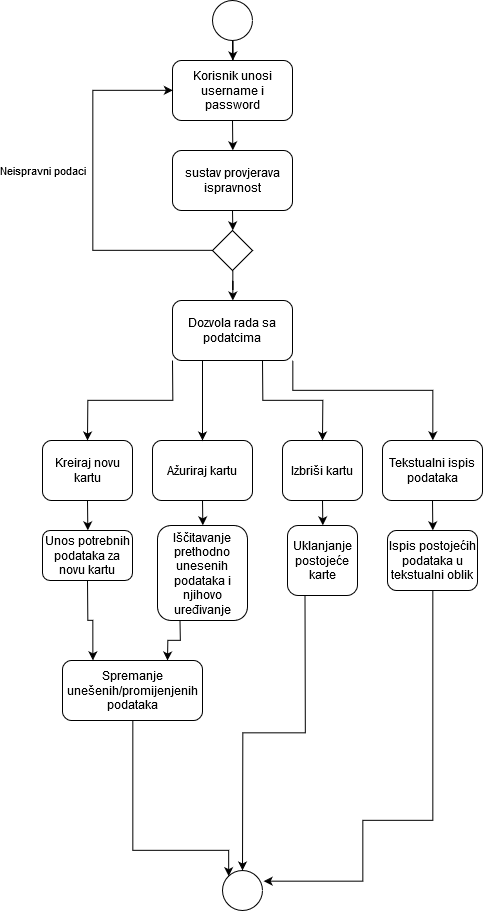

The diagram above was exported from draw.io. Its source (the exported page's mxGraphModel, read from the mxfile embedded in the PNG):
<mxGraphModel dx="723" dy="381" grid="1" gridSize="10" guides="1" tooltips="1" connect="1" arrows="1" fold="1" page="1" pageScale="1" pageWidth="827" pageHeight="1169" math="0" shadow="0">
  <root>
    <mxCell id="WIyWlLk6GJQsqaUBKTNV-0" />
    <mxCell id="WIyWlLk6GJQsqaUBKTNV-1" parent="WIyWlLk6GJQsqaUBKTNV-0" />
    <mxCell id="gNzL5FwQH2_UhDnSVjzb-8" style="edgeStyle=orthogonalEdgeStyle;rounded=0;orthogonalLoop=1;jettySize=auto;html=1;exitX=0.5;exitY=1;exitDx=0;exitDy=0;" edge="1" parent="WIyWlLk6GJQsqaUBKTNV-1" source="gNzL5FwQH2_UhDnSVjzb-0" target="gNzL5FwQH2_UhDnSVjzb-4">
      <mxGeometry relative="1" as="geometry" />
    </mxCell>
    <mxCell id="gNzL5FwQH2_UhDnSVjzb-0" value="" style="ellipse;whiteSpace=wrap;html=1;aspect=fixed;" vertex="1" parent="WIyWlLk6GJQsqaUBKTNV-1">
      <mxGeometry x="360" y="70" width="40" height="40" as="geometry" />
    </mxCell>
    <mxCell id="gNzL5FwQH2_UhDnSVjzb-23" style="edgeStyle=orthogonalEdgeStyle;rounded=0;orthogonalLoop=1;jettySize=auto;html=1;exitX=0.5;exitY=1;exitDx=0;exitDy=0;entryX=0.5;entryY=0;entryDx=0;entryDy=0;" edge="1" parent="WIyWlLk6GJQsqaUBKTNV-1" source="gNzL5FwQH2_UhDnSVjzb-1" target="gNzL5FwQH2_UhDnSVjzb-22">
      <mxGeometry relative="1" as="geometry" />
    </mxCell>
    <mxCell id="gNzL5FwQH2_UhDnSVjzb-1" value="Kreiraj novu kartu" style="rounded=1;whiteSpace=wrap;html=1;" vertex="1" parent="WIyWlLk6GJQsqaUBKTNV-1">
      <mxGeometry x="190" y="510" width="90" height="60" as="geometry" />
    </mxCell>
    <mxCell id="gNzL5FwQH2_UhDnSVjzb-27" style="edgeStyle=orthogonalEdgeStyle;rounded=0;orthogonalLoop=1;jettySize=auto;html=1;exitX=0.5;exitY=1;exitDx=0;exitDy=0;entryX=0.5;entryY=0;entryDx=0;entryDy=0;" edge="1" parent="WIyWlLk6GJQsqaUBKTNV-1" source="gNzL5FwQH2_UhDnSVjzb-2" target="gNzL5FwQH2_UhDnSVjzb-24">
      <mxGeometry relative="1" as="geometry" />
    </mxCell>
    <mxCell id="gNzL5FwQH2_UhDnSVjzb-2" value="Ažuriraj kartu" style="rounded=1;whiteSpace=wrap;html=1;" vertex="1" parent="WIyWlLk6GJQsqaUBKTNV-1">
      <mxGeometry x="300" y="510" width="100" height="60" as="geometry" />
    </mxCell>
    <mxCell id="gNzL5FwQH2_UhDnSVjzb-29" style="edgeStyle=orthogonalEdgeStyle;rounded=0;orthogonalLoop=1;jettySize=auto;html=1;exitX=0.5;exitY=1;exitDx=0;exitDy=0;entryX=0.5;entryY=0;entryDx=0;entryDy=0;" edge="1" parent="WIyWlLk6GJQsqaUBKTNV-1" source="gNzL5FwQH2_UhDnSVjzb-3" target="gNzL5FwQH2_UhDnSVjzb-28">
      <mxGeometry relative="1" as="geometry" />
    </mxCell>
    <mxCell id="gNzL5FwQH2_UhDnSVjzb-3" value="Izbriši kartu" style="rounded=1;whiteSpace=wrap;html=1;" vertex="1" parent="WIyWlLk6GJQsqaUBKTNV-1">
      <mxGeometry x="430" y="510" width="80" height="60" as="geometry" />
    </mxCell>
    <mxCell id="gNzL5FwQH2_UhDnSVjzb-9" style="edgeStyle=orthogonalEdgeStyle;rounded=0;orthogonalLoop=1;jettySize=auto;html=1;exitX=0.5;exitY=1;exitDx=0;exitDy=0;entryX=0.5;entryY=0;entryDx=0;entryDy=0;" edge="1" parent="WIyWlLk6GJQsqaUBKTNV-1" source="gNzL5FwQH2_UhDnSVjzb-4" target="gNzL5FwQH2_UhDnSVjzb-5">
      <mxGeometry relative="1" as="geometry" />
    </mxCell>
    <mxCell id="gNzL5FwQH2_UhDnSVjzb-4" value="Korisnik unosi username i password" style="rounded=1;whiteSpace=wrap;html=1;" vertex="1" parent="WIyWlLk6GJQsqaUBKTNV-1">
      <mxGeometry x="320" y="130" width="120" height="60" as="geometry" />
    </mxCell>
    <mxCell id="gNzL5FwQH2_UhDnSVjzb-10" style="edgeStyle=orthogonalEdgeStyle;rounded=0;orthogonalLoop=1;jettySize=auto;html=1;exitX=0.5;exitY=1;exitDx=0;exitDy=0;entryX=0.5;entryY=0;entryDx=0;entryDy=0;" edge="1" parent="WIyWlLk6GJQsqaUBKTNV-1" source="gNzL5FwQH2_UhDnSVjzb-5" target="gNzL5FwQH2_UhDnSVjzb-6">
      <mxGeometry relative="1" as="geometry" />
    </mxCell>
    <mxCell id="gNzL5FwQH2_UhDnSVjzb-5" value="sustav provjerava ispravnost" style="rounded=1;whiteSpace=wrap;html=1;" vertex="1" parent="WIyWlLk6GJQsqaUBKTNV-1">
      <mxGeometry x="320" y="220" width="120" height="60" as="geometry" />
    </mxCell>
    <mxCell id="gNzL5FwQH2_UhDnSVjzb-13" value="" style="edgeStyle=orthogonalEdgeStyle;rounded=0;orthogonalLoop=1;jettySize=auto;html=1;" edge="1" parent="WIyWlLk6GJQsqaUBKTNV-1" source="gNzL5FwQH2_UhDnSVjzb-6" target="gNzL5FwQH2_UhDnSVjzb-11">
      <mxGeometry relative="1" as="geometry" />
    </mxCell>
    <mxCell id="gNzL5FwQH2_UhDnSVjzb-38" value="Neispravni podaci" style="edgeStyle=orthogonalEdgeStyle;rounded=0;orthogonalLoop=1;jettySize=auto;html=1;exitX=0;exitY=0.5;exitDx=0;exitDy=0;entryX=0;entryY=0.5;entryDx=0;entryDy=0;" edge="1" parent="WIyWlLk6GJQsqaUBKTNV-1" source="gNzL5FwQH2_UhDnSVjzb-6" target="gNzL5FwQH2_UhDnSVjzb-4">
      <mxGeometry x="0.1102" y="50" relative="1" as="geometry">
        <mxPoint x="240" y="160" as="targetPoint" />
        <Array as="points">
          <mxPoint x="240" y="320" />
          <mxPoint x="240" y="160" />
        </Array>
        <mxPoint as="offset" />
      </mxGeometry>
    </mxCell>
    <mxCell id="gNzL5FwQH2_UhDnSVjzb-6" value="" style="rhombus;whiteSpace=wrap;html=1;" vertex="1" parent="WIyWlLk6GJQsqaUBKTNV-1">
      <mxGeometry x="360" y="300" width="40" height="40" as="geometry" />
    </mxCell>
    <mxCell id="gNzL5FwQH2_UhDnSVjzb-15" style="edgeStyle=orthogonalEdgeStyle;rounded=0;orthogonalLoop=1;jettySize=auto;html=1;exitX=0;exitY=1;exitDx=0;exitDy=0;entryX=0.5;entryY=0;entryDx=0;entryDy=0;" edge="1" parent="WIyWlLk6GJQsqaUBKTNV-1" source="gNzL5FwQH2_UhDnSVjzb-11" target="gNzL5FwQH2_UhDnSVjzb-1">
      <mxGeometry relative="1" as="geometry" />
    </mxCell>
    <mxCell id="gNzL5FwQH2_UhDnSVjzb-16" style="edgeStyle=orthogonalEdgeStyle;rounded=0;orthogonalLoop=1;jettySize=auto;html=1;exitX=0.25;exitY=1;exitDx=0;exitDy=0;" edge="1" parent="WIyWlLk6GJQsqaUBKTNV-1" source="gNzL5FwQH2_UhDnSVjzb-11" target="gNzL5FwQH2_UhDnSVjzb-2">
      <mxGeometry relative="1" as="geometry" />
    </mxCell>
    <mxCell id="gNzL5FwQH2_UhDnSVjzb-17" style="edgeStyle=orthogonalEdgeStyle;rounded=0;orthogonalLoop=1;jettySize=auto;html=1;exitX=0.75;exitY=1;exitDx=0;exitDy=0;entryX=0.5;entryY=0;entryDx=0;entryDy=0;" edge="1" parent="WIyWlLk6GJQsqaUBKTNV-1" source="gNzL5FwQH2_UhDnSVjzb-11" target="gNzL5FwQH2_UhDnSVjzb-3">
      <mxGeometry relative="1" as="geometry" />
    </mxCell>
    <mxCell id="gNzL5FwQH2_UhDnSVjzb-18" style="edgeStyle=orthogonalEdgeStyle;rounded=0;orthogonalLoop=1;jettySize=auto;html=1;exitX=1;exitY=1;exitDx=0;exitDy=0;entryX=0.5;entryY=0;entryDx=0;entryDy=0;" edge="1" parent="WIyWlLk6GJQsqaUBKTNV-1" source="gNzL5FwQH2_UhDnSVjzb-11" target="gNzL5FwQH2_UhDnSVjzb-14">
      <mxGeometry relative="1" as="geometry">
        <Array as="points">
          <mxPoint x="440" y="460" />
          <mxPoint x="580" y="460" />
        </Array>
      </mxGeometry>
    </mxCell>
    <mxCell id="gNzL5FwQH2_UhDnSVjzb-11" value="Dozvola rada sa podatcima" style="rounded=1;whiteSpace=wrap;html=1;" vertex="1" parent="WIyWlLk6GJQsqaUBKTNV-1">
      <mxGeometry x="320" y="370" width="120" height="60" as="geometry" />
    </mxCell>
    <mxCell id="gNzL5FwQH2_UhDnSVjzb-31" style="edgeStyle=orthogonalEdgeStyle;rounded=0;orthogonalLoop=1;jettySize=auto;html=1;exitX=0.5;exitY=1;exitDx=0;exitDy=0;entryX=0.5;entryY=0;entryDx=0;entryDy=0;" edge="1" parent="WIyWlLk6GJQsqaUBKTNV-1" source="gNzL5FwQH2_UhDnSVjzb-14" target="gNzL5FwQH2_UhDnSVjzb-30">
      <mxGeometry relative="1" as="geometry" />
    </mxCell>
    <mxCell id="gNzL5FwQH2_UhDnSVjzb-14" value="Tekstualni ispis podataka" style="rounded=1;whiteSpace=wrap;html=1;" vertex="1" parent="WIyWlLk6GJQsqaUBKTNV-1">
      <mxGeometry x="530" y="510" width="100" height="60" as="geometry" />
    </mxCell>
    <mxCell id="gNzL5FwQH2_UhDnSVjzb-20" value="" style="ellipse;whiteSpace=wrap;html=1;aspect=fixed;" vertex="1" parent="WIyWlLk6GJQsqaUBKTNV-1">
      <mxGeometry x="370" y="940" width="40" height="40" as="geometry" />
    </mxCell>
    <mxCell id="gNzL5FwQH2_UhDnSVjzb-33" style="edgeStyle=orthogonalEdgeStyle;rounded=0;orthogonalLoop=1;jettySize=auto;html=1;exitX=0.5;exitY=1;exitDx=0;exitDy=0;entryX=0.217;entryY=-0.003;entryDx=0;entryDy=0;entryPerimeter=0;" edge="1" parent="WIyWlLk6GJQsqaUBKTNV-1" source="gNzL5FwQH2_UhDnSVjzb-22" target="gNzL5FwQH2_UhDnSVjzb-32">
      <mxGeometry relative="1" as="geometry" />
    </mxCell>
    <mxCell id="gNzL5FwQH2_UhDnSVjzb-22" value="Unos potrebnih podataka za novu kartu" style="rounded=1;whiteSpace=wrap;html=1;" vertex="1" parent="WIyWlLk6GJQsqaUBKTNV-1">
      <mxGeometry x="190" y="600" width="90" height="50" as="geometry" />
    </mxCell>
    <mxCell id="gNzL5FwQH2_UhDnSVjzb-34" style="edgeStyle=orthogonalEdgeStyle;rounded=0;orthogonalLoop=1;jettySize=auto;html=1;exitX=0.25;exitY=1;exitDx=0;exitDy=0;entryX=0.75;entryY=0;entryDx=0;entryDy=0;" edge="1" parent="WIyWlLk6GJQsqaUBKTNV-1" source="gNzL5FwQH2_UhDnSVjzb-24" target="gNzL5FwQH2_UhDnSVjzb-32">
      <mxGeometry relative="1" as="geometry" />
    </mxCell>
    <mxCell id="gNzL5FwQH2_UhDnSVjzb-24" value="Iščitavanje prethodno unesenih podataka i njihovo uređivanje" style="rounded=1;whiteSpace=wrap;html=1;" vertex="1" parent="WIyWlLk6GJQsqaUBKTNV-1">
      <mxGeometry x="305" y="595" width="90" height="95" as="geometry" />
    </mxCell>
    <mxCell id="gNzL5FwQH2_UhDnSVjzb-36" style="edgeStyle=orthogonalEdgeStyle;rounded=0;orthogonalLoop=1;jettySize=auto;html=1;exitX=0.25;exitY=1;exitDx=0;exitDy=0;entryX=0.5;entryY=0;entryDx=0;entryDy=0;" edge="1" parent="WIyWlLk6GJQsqaUBKTNV-1" source="gNzL5FwQH2_UhDnSVjzb-28" target="gNzL5FwQH2_UhDnSVjzb-20">
      <mxGeometry relative="1" as="geometry" />
    </mxCell>
    <mxCell id="gNzL5FwQH2_UhDnSVjzb-28" value="Uklanjanje postojeće karte" style="rounded=1;whiteSpace=wrap;html=1;" vertex="1" parent="WIyWlLk6GJQsqaUBKTNV-1">
      <mxGeometry x="435" y="595" width="70" height="70" as="geometry" />
    </mxCell>
    <mxCell id="gNzL5FwQH2_UhDnSVjzb-37" style="edgeStyle=orthogonalEdgeStyle;rounded=0;orthogonalLoop=1;jettySize=auto;html=1;exitX=0.5;exitY=1;exitDx=0;exitDy=0;entryX=1.029;entryY=0.267;entryDx=0;entryDy=0;entryPerimeter=0;" edge="1" parent="WIyWlLk6GJQsqaUBKTNV-1" source="gNzL5FwQH2_UhDnSVjzb-30" target="gNzL5FwQH2_UhDnSVjzb-20">
      <mxGeometry relative="1" as="geometry">
        <mxPoint x="420" y="950" as="targetPoint" />
        <Array as="points">
          <mxPoint x="580" y="890" />
          <mxPoint x="510" y="890" />
          <mxPoint x="510" y="951" />
        </Array>
      </mxGeometry>
    </mxCell>
    <mxCell id="gNzL5FwQH2_UhDnSVjzb-30" value="Ispis postojećih podataka u tekstualni oblik" style="rounded=1;whiteSpace=wrap;html=1;" vertex="1" parent="WIyWlLk6GJQsqaUBKTNV-1">
      <mxGeometry x="535" y="600" width="90" height="60" as="geometry" />
    </mxCell>
    <mxCell id="gNzL5FwQH2_UhDnSVjzb-35" style="edgeStyle=orthogonalEdgeStyle;rounded=0;orthogonalLoop=1;jettySize=auto;html=1;exitX=0.5;exitY=1;exitDx=0;exitDy=0;entryX=0;entryY=0;entryDx=0;entryDy=0;" edge="1" parent="WIyWlLk6GJQsqaUBKTNV-1" source="gNzL5FwQH2_UhDnSVjzb-32" target="gNzL5FwQH2_UhDnSVjzb-20">
      <mxGeometry relative="1" as="geometry">
        <Array as="points">
          <mxPoint x="280" y="920" />
          <mxPoint x="376" y="920" />
        </Array>
      </mxGeometry>
    </mxCell>
    <mxCell id="gNzL5FwQH2_UhDnSVjzb-32" value="Spremanje unešenih/promijenjenih podataka" style="rounded=1;whiteSpace=wrap;html=1;" vertex="1" parent="WIyWlLk6GJQsqaUBKTNV-1">
      <mxGeometry x="210" y="730" width="140" height="60" as="geometry" />
    </mxCell>
  </root>
</mxGraphModel>